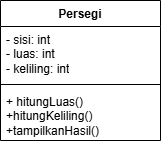

The diagram above was exported from draw.io. Its source (the exported page's mxGraphModel, read from the mxfile embedded in the PNG):
<mxGraphModel dx="1042" dy="596" grid="1" gridSize="10" guides="1" tooltips="1" connect="1" arrows="1" fold="1" page="1" pageScale="1" pageWidth="827" pageHeight="1169" math="0" shadow="0">
  <root>
    <mxCell id="0" />
    <mxCell id="1" parent="0" />
    <mxCell id="LUj0lWqFkP9QYua_QvkI-9" parent="1" style="swimlane;fontStyle=1;align=center;verticalAlign=top;childLayout=stackLayout;horizontal=1;startSize=26;horizontalStack=0;resizeParent=1;resizeParentMax=0;resizeLast=0;collapsible=1;marginBottom=0;whiteSpace=wrap;html=1;swimlaneFillColor=default;fillStyle=solid;rounded=0;" value="Persegi" vertex="1">
      <mxGeometry height="140" width="160" x="350" y="270" as="geometry" />
    </mxCell>
    <mxCell id="LUj0lWqFkP9QYua_QvkI-10" parent="LUj0lWqFkP9QYua_QvkI-9" style="text;strokeColor=none;fillColor=none;align=left;verticalAlign=top;spacingLeft=4;spacingRight=4;overflow=hidden;rotatable=0;points=[[0,0.5],[1,0.5]];portConstraint=eastwest;whiteSpace=wrap;html=1;" value="- sisi: int&lt;div&gt;- luas: int&lt;/div&gt;&lt;div&gt;- keliling: int&lt;/div&gt;" vertex="1">
      <mxGeometry height="54" width="160" y="26" as="geometry" />
    </mxCell>
    <mxCell id="LUj0lWqFkP9QYua_QvkI-11" parent="LUj0lWqFkP9QYua_QvkI-9" style="line;strokeWidth=1;fillColor=none;align=left;verticalAlign=middle;spacingTop=-1;spacingLeft=3;spacingRight=3;rotatable=0;labelPosition=right;points=[];portConstraint=eastwest;strokeColor=inherit;" value="" vertex="1">
      <mxGeometry height="8" width="160" y="80" as="geometry" />
    </mxCell>
    <mxCell id="LUj0lWqFkP9QYua_QvkI-12" parent="LUj0lWqFkP9QYua_QvkI-9" style="text;strokeColor=none;fillColor=none;align=left;verticalAlign=top;spacingLeft=4;spacingRight=4;overflow=hidden;rotatable=0;points=[[0,0.5],[1,0.5]];portConstraint=eastwest;whiteSpace=wrap;html=1;" value="+ hitungLuas()&lt;div&gt;+hitungKeliling()&lt;br&gt;+tampilkanHasil()&lt;/div&gt;" vertex="1">
      <mxGeometry height="52" width="160" y="88" as="geometry" />
    </mxCell>
  </root>
</mxGraphModel>